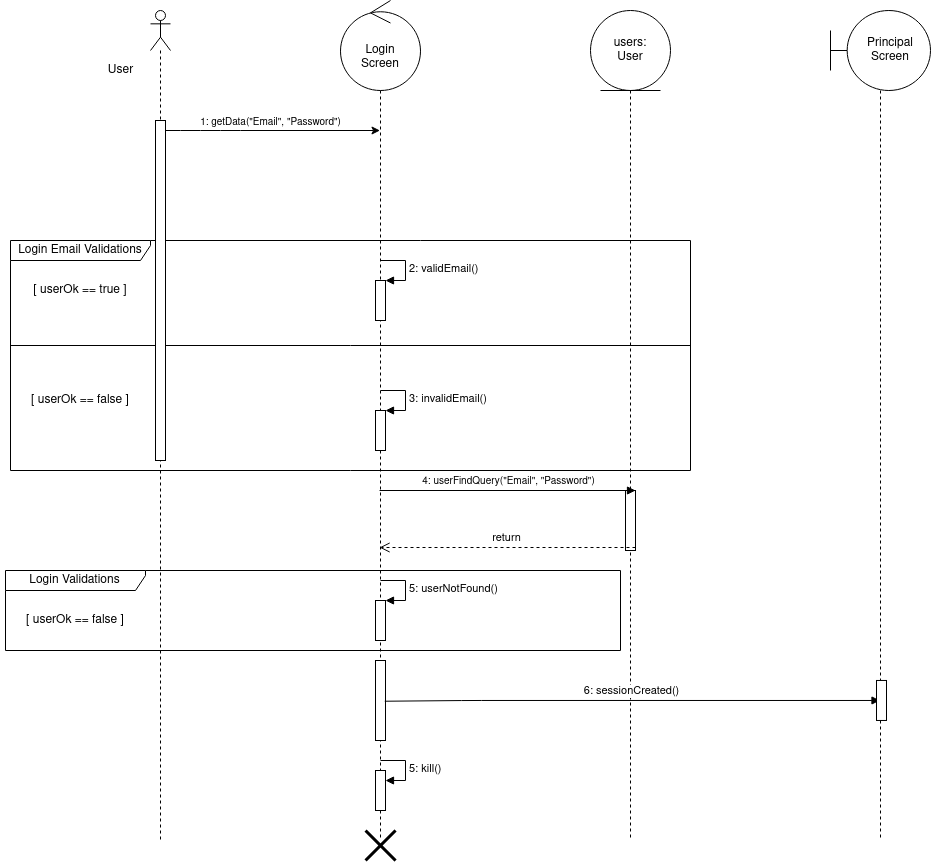

The diagram above was exported from draw.io. Its source (the exported page's mxGraphModel, read from the mxfile embedded in the PNG):
<mxGraphModel dx="2234" dy="750" grid="1" gridSize="10" guides="1" tooltips="1" connect="1" arrows="1" fold="1" page="1" pageScale="1" pageWidth="850" pageHeight="1100" math="0" shadow="0">
  <root>
    <mxCell id="0" />
    <mxCell id="1" parent="0" />
    <mxCell id="g36PQGVad_tv4vJduMoW-1" value="User" style="text;html=1;align=center;verticalAlign=middle;resizable=0;points=[];autosize=1;" vertex="1" parent="1">
      <mxGeometry x="70" y="60" width="40" height="20" as="geometry" />
    </mxCell>
    <mxCell id="g36PQGVad_tv4vJduMoW-2" value="&lt;div&gt;Login&lt;/div&gt;&lt;div&gt;Screen&lt;br&gt;&lt;/div&gt;" style="shape=umlLifeline;participant=umlControl;perimeter=lifelinePerimeter;whiteSpace=wrap;html=1;container=1;collapsible=0;recursiveResize=0;verticalAlign=top;spacingTop=36;outlineConnect=0;size=90;" vertex="1" parent="1">
      <mxGeometry x="310" width="80" height="840" as="geometry" />
    </mxCell>
    <mxCell id="g36PQGVad_tv4vJduMoW-3" value="" style="html=1;points=[];perimeter=orthogonalPerimeter;" vertex="1" parent="g36PQGVad_tv4vJduMoW-2">
      <mxGeometry x="35" y="280" width="10" height="40" as="geometry" />
    </mxCell>
    <mxCell id="g36PQGVad_tv4vJduMoW-4" value="2: validEmail()" style="edgeStyle=orthogonalEdgeStyle;html=1;align=left;spacingLeft=2;endArrow=block;rounded=0;entryX=1;entryY=0;" edge="1" parent="g36PQGVad_tv4vJduMoW-2" target="g36PQGVad_tv4vJduMoW-3">
      <mxGeometry relative="1" as="geometry">
        <mxPoint x="40" y="260" as="sourcePoint" />
        <Array as="points">
          <mxPoint x="65" y="260" />
        </Array>
      </mxGeometry>
    </mxCell>
    <mxCell id="g36PQGVad_tv4vJduMoW-5" value="" style="html=1;points=[];perimeter=orthogonalPerimeter;" vertex="1" parent="g36PQGVad_tv4vJduMoW-2">
      <mxGeometry x="35" y="410" width="10" height="40" as="geometry" />
    </mxCell>
    <mxCell id="g36PQGVad_tv4vJduMoW-6" value="3: invalidEmail()" style="edgeStyle=orthogonalEdgeStyle;html=1;align=left;spacingLeft=2;endArrow=block;rounded=0;entryX=1;entryY=0;" edge="1" parent="g36PQGVad_tv4vJduMoW-2" target="g36PQGVad_tv4vJduMoW-5">
      <mxGeometry relative="1" as="geometry">
        <mxPoint x="40" y="390" as="sourcePoint" />
        <Array as="points">
          <mxPoint x="65" y="390" />
        </Array>
      </mxGeometry>
    </mxCell>
    <mxCell id="g36PQGVad_tv4vJduMoW-7" value="" style="html=1;points=[];perimeter=orthogonalPerimeter;" vertex="1" parent="g36PQGVad_tv4vJduMoW-2">
      <mxGeometry x="35" y="660" width="10" height="80" as="geometry" />
    </mxCell>
    <mxCell id="g36PQGVad_tv4vJduMoW-28" value="" style="html=1;points=[];perimeter=orthogonalPerimeter;" vertex="1" parent="g36PQGVad_tv4vJduMoW-2">
      <mxGeometry x="35" y="600" width="10" height="40" as="geometry" />
    </mxCell>
    <mxCell id="g36PQGVad_tv4vJduMoW-29" value="5: userNotFound()" style="edgeStyle=orthogonalEdgeStyle;html=1;align=left;spacingLeft=2;endArrow=block;rounded=0;entryX=1;entryY=0;" edge="1" parent="g36PQGVad_tv4vJduMoW-2" target="g36PQGVad_tv4vJduMoW-28">
      <mxGeometry relative="1" as="geometry">
        <mxPoint x="40" y="580" as="sourcePoint" />
        <Array as="points">
          <mxPoint x="65" y="580" />
        </Array>
      </mxGeometry>
    </mxCell>
    <mxCell id="g36PQGVad_tv4vJduMoW-8" value="" style="html=1;points=[];perimeter=orthogonalPerimeter;" vertex="1" parent="g36PQGVad_tv4vJduMoW-2">
      <mxGeometry x="35" y="770" width="10" height="40" as="geometry" />
    </mxCell>
    <mxCell id="g36PQGVad_tv4vJduMoW-11" value="" style="shape=umlLifeline;participant=umlActor;perimeter=lifelinePerimeter;whiteSpace=wrap;html=1;container=1;collapsible=0;recursiveResize=0;verticalAlign=top;spacingTop=36;outlineConnect=0;" vertex="1" parent="1">
      <mxGeometry x="120" y="10" width="20" height="830" as="geometry" />
    </mxCell>
    <mxCell id="g36PQGVad_tv4vJduMoW-12" value="&lt;div&gt;Login Email Validations&lt;/div&gt;" style="shape=umlFrame;whiteSpace=wrap;html=1;width=140;height=20;" vertex="1" parent="1">
      <mxGeometry x="-20" y="240" width="680" height="230" as="geometry" />
    </mxCell>
    <mxCell id="g36PQGVad_tv4vJduMoW-13" value="" style="line;strokeWidth=1;fillColor=none;align=left;verticalAlign=middle;spacingTop=-1;spacingLeft=3;spacingRight=3;rotatable=0;labelPosition=right;points=[];portConstraint=eastwest;" vertex="1" parent="1">
      <mxGeometry x="-20" y="341" width="680" height="8" as="geometry" />
    </mxCell>
    <mxCell id="g36PQGVad_tv4vJduMoW-14" value="[ userOk == true ]" style="text;html=1;strokeColor=none;fillColor=none;align=center;verticalAlign=middle;whiteSpace=wrap;rounded=0;" vertex="1" parent="1">
      <mxGeometry x="-25" y="280" width="150" height="20" as="geometry" />
    </mxCell>
    <mxCell id="g36PQGVad_tv4vJduMoW-15" value="[ userOk == false ]" style="text;html=1;strokeColor=none;fillColor=none;align=center;verticalAlign=middle;whiteSpace=wrap;rounded=0;" vertex="1" parent="1">
      <mxGeometry x="-25" y="390" width="150" height="20" as="geometry" />
    </mxCell>
    <mxCell id="g36PQGVad_tv4vJduMoW-16" value="" style="html=1;points=[];perimeter=orthogonalPerimeter;" vertex="1" parent="1">
      <mxGeometry x="125" y="120" width="10" height="340" as="geometry" />
    </mxCell>
    <mxCell id="g36PQGVad_tv4vJduMoW-17" value="" style="endArrow=classic;html=1;" edge="1" parent="1" source="g36PQGVad_tv4vJduMoW-16" target="g36PQGVad_tv4vJduMoW-2">
      <mxGeometry width="50" height="50" relative="1" as="geometry">
        <mxPoint x="190" y="140" as="sourcePoint" />
        <mxPoint x="240" y="90" as="targetPoint" />
        <Array as="points">
          <mxPoint x="160" y="130" />
          <mxPoint x="200" y="130" />
        </Array>
      </mxGeometry>
    </mxCell>
    <mxCell id="g36PQGVad_tv4vJduMoW-18" value="&lt;font style=&quot;font-size: 10px&quot;&gt;1: getData(&quot;Email&quot;, &quot;Password&quot;)&lt;/font&gt;" style="edgeLabel;html=1;align=center;verticalAlign=middle;resizable=0;points=[];" vertex="1" connectable="0" parent="g36PQGVad_tv4vJduMoW-17">
      <mxGeometry x="-0.2891" y="-1" relative="1" as="geometry">
        <mxPoint x="28.53" y="-11" as="offset" />
      </mxGeometry>
    </mxCell>
    <mxCell id="g36PQGVad_tv4vJduMoW-19" value="" style="shape=umlLifeline;participant=umlEntity;perimeter=lifelinePerimeter;whiteSpace=wrap;html=1;container=1;collapsible=0;recursiveResize=0;verticalAlign=top;spacingTop=36;outlineConnect=0;size=80;" vertex="1" parent="1">
      <mxGeometry x="560" y="10" width="80" height="830" as="geometry" />
    </mxCell>
    <mxCell id="g36PQGVad_tv4vJduMoW-20" value="" style="html=1;points=[];perimeter=orthogonalPerimeter;" vertex="1" parent="g36PQGVad_tv4vJduMoW-19">
      <mxGeometry x="35" y="480" width="10" height="60" as="geometry" />
    </mxCell>
    <mxCell id="g36PQGVad_tv4vJduMoW-21" value="users: User" style="text;html=1;strokeColor=none;fillColor=none;align=center;verticalAlign=middle;whiteSpace=wrap;rounded=0;" vertex="1" parent="g36PQGVad_tv4vJduMoW-19">
      <mxGeometry x="20" y="30" width="40" height="20" as="geometry" />
    </mxCell>
    <mxCell id="g36PQGVad_tv4vJduMoW-22" value="&lt;div align=&quot;center&quot;&gt;&lt;font style=&quot;font-size: 10px&quot;&gt;4: userFindQuery(&quot;Email&quot;, &quot;Password&quot;)&lt;/font&gt;&lt;/div&gt;" style="html=1;verticalAlign=bottom;endArrow=block;entryX=1;entryY=0;" edge="1" parent="1" source="g36PQGVad_tv4vJduMoW-2" target="g36PQGVad_tv4vJduMoW-20">
      <mxGeometry relative="1" as="geometry">
        <mxPoint x="345" y="494" as="sourcePoint" />
      </mxGeometry>
    </mxCell>
    <mxCell id="g36PQGVad_tv4vJduMoW-23" value="return" style="html=1;verticalAlign=bottom;endArrow=open;dashed=1;endSize=8;exitX=1;exitY=0.95;" edge="1" parent="1" source="g36PQGVad_tv4vJduMoW-20" target="g36PQGVad_tv4vJduMoW-2">
      <mxGeometry relative="1" as="geometry">
        <mxPoint x="345" y="551" as="targetPoint" />
      </mxGeometry>
    </mxCell>
    <mxCell id="g36PQGVad_tv4vJduMoW-24" value="6: sessionCreated()" style="html=1;verticalAlign=bottom;endArrow=block;exitX=0.929;exitY=0.509;exitDx=0;exitDy=0;exitPerimeter=0;" edge="1" parent="1" source="g36PQGVad_tv4vJduMoW-7">
      <mxGeometry width="80" relative="1" as="geometry">
        <mxPoint x="371" y="699.97" as="sourcePoint" />
        <mxPoint x="849.5" y="699.97" as="targetPoint" />
        <Array as="points">
          <mxPoint x="441" y="699.97" />
        </Array>
      </mxGeometry>
    </mxCell>
    <mxCell id="g36PQGVad_tv4vJduMoW-25" value="&lt;div align=&quot;left&quot;&gt;&lt;br&gt;&lt;/div&gt;" style="shape=umlLifeline;participant=umlBoundary;perimeter=lifelinePerimeter;whiteSpace=wrap;html=1;container=1;collapsible=0;recursiveResize=0;verticalAlign=top;spacingTop=36;outlineConnect=0;size=80;align=right;" vertex="1" parent="1">
      <mxGeometry x="800" y="10" width="100" height="830" as="geometry" />
    </mxCell>
    <mxCell id="g36PQGVad_tv4vJduMoW-26" value="&lt;div&gt;Principal&lt;/div&gt;&lt;div&gt;Screen&lt;br&gt;&lt;/div&gt;" style="text;html=1;strokeColor=none;fillColor=none;align=center;verticalAlign=middle;whiteSpace=wrap;rounded=0;" vertex="1" parent="g36PQGVad_tv4vJduMoW-25">
      <mxGeometry x="40" y="30" width="40" height="20" as="geometry" />
    </mxCell>
    <mxCell id="g36PQGVad_tv4vJduMoW-27" value="" style="html=1;points=[];perimeter=orthogonalPerimeter;" vertex="1" parent="1">
      <mxGeometry x="846" y="679.97" width="10" height="40" as="geometry" />
    </mxCell>
    <mxCell id="g36PQGVad_tv4vJduMoW-9" value="5: kill()" style="edgeStyle=orthogonalEdgeStyle;html=1;align=left;spacingLeft=2;endArrow=block;rounded=0;entryX=1;entryY=0;" edge="1" parent="1">
      <mxGeometry relative="1" as="geometry">
        <mxPoint x="350" y="760" as="sourcePoint" />
        <Array as="points">
          <mxPoint x="375" y="760" />
        </Array>
        <mxPoint x="355" y="780" as="targetPoint" />
      </mxGeometry>
    </mxCell>
    <mxCell id="g36PQGVad_tv4vJduMoW-10" value="" style="shape=umlDestroy;whiteSpace=wrap;html=1;strokeWidth=3;" vertex="1" parent="1">
      <mxGeometry x="335" y="830" width="30" height="30" as="geometry" />
    </mxCell>
    <mxCell id="g36PQGVad_tv4vJduMoW-32" value="&lt;div&gt;Login Validations&lt;/div&gt;" style="shape=umlFrame;whiteSpace=wrap;html=1;width=140;height=20;" vertex="1" parent="1">
      <mxGeometry x="-25" y="570" width="615" height="80" as="geometry" />
    </mxCell>
    <mxCell id="g36PQGVad_tv4vJduMoW-33" value="[ userOk == false ]" style="text;html=1;strokeColor=none;fillColor=none;align=center;verticalAlign=middle;whiteSpace=wrap;rounded=0;" vertex="1" parent="1">
      <mxGeometry x="-30" y="610" width="150" height="20" as="geometry" />
    </mxCell>
  </root>
</mxGraphModel>